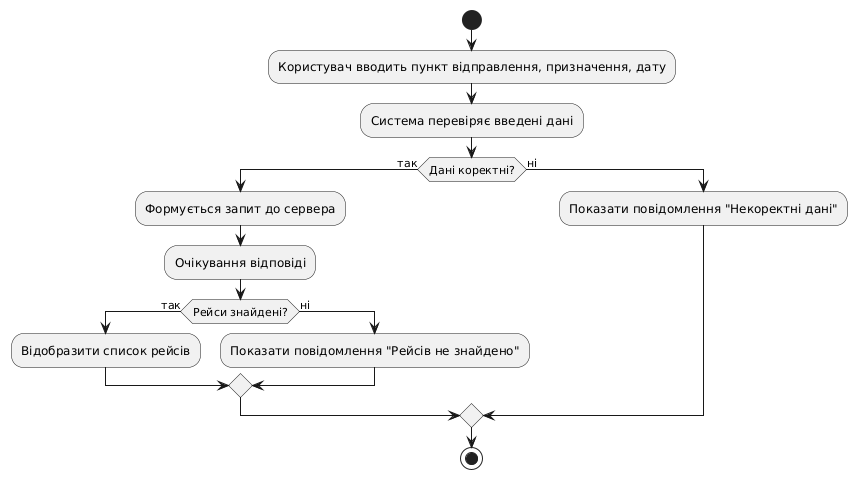

The diagram above was rendered by PlantUML. Its source (embedded in the PNG):
@startuml
start
:Користувач вводить пункт відправлення, призначення, дату;
:Система перевіряє введені дані;
if (Дані коректні?) then (так)
  :Формується запит до сервера;
  :Очікування відповіді;
  if (Рейси знайдені?) then (так)
    :Відобразити список рейсів;
  else (ні)
    :Показати повідомлення "Рейсів не знайдено";
  endif
else (ні)
  :Показати повідомлення "Некоректні дані";
endif
stop
@enduml